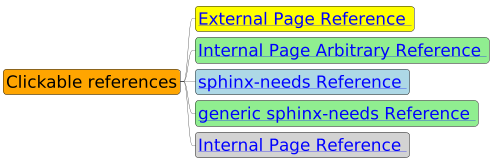

The diagram above was rendered by PlantUML. Its source (embedded in the PNG):
@startmindmap mindmap1
scale 0.3
skinparam defaultFontSize 56
skinparam backgroundColor transparent
*[#Orange] Clickable references
**[#yellow] [[ https://www.sphinx-doc.org/en/master/ External Page Reference ]]
**[#lightgreen] [[ ":ref:`Extension Architecture`" Internal Page Arbitrary Reference ]]
**[#lightblue] [[ ":ref:`spc_demo_00001`" sphinx-needs Reference ]]
**[#lightgreen] [[ ":need:`req_demo_00010`" generic sphinx-needs Reference ]]
**[#lightgrey] [[ ":doc:`Meta Model`" Internal Page Reference ]]

@endmindmap